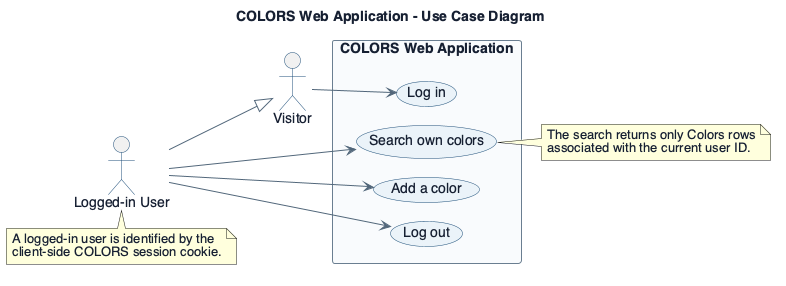

The diagram above was rendered by PlantUML. Its source (embedded in the PNG):
@startuml
title COLORS Web Application - Use Case Diagram

!pragma layout smetana
left to right direction

skinparam backgroundColor #FFFFFF
skinparam defaultFontName Helvetica
skinparam defaultFontColor #172033
skinparam shadowing false
skinparam actor {
  BorderColor #1F4E79
  FontColor #172033
}
skinparam usecase {
  BackgroundColor #EAF3F8
  BorderColor #1F4E79
  ArrowColor #52677A
}
skinparam rectangle {
  BackgroundColor #F8FAFC
  BorderColor #6B7F90
}

actor Visitor
actor "Logged-in User" as LoggedInUser

LoggedInUser --|> Visitor

rectangle "COLORS Web Application" {
  usecase "Log in" as UC_Login
  usecase "Search own colors" as UC_Search
  usecase "Add a color" as UC_Add
  usecase "Log out" as UC_Logout
}

Visitor --> UC_Login
LoggedInUser --> UC_Search
LoggedInUser --> UC_Add
LoggedInUser --> UC_Logout

note bottom of LoggedInUser
  A logged-in user is identified by the
  client-side COLORS session cookie.
end note

note right of UC_Search
  The search returns only Colors rows
  associated with the current user ID.
end note

@enduml